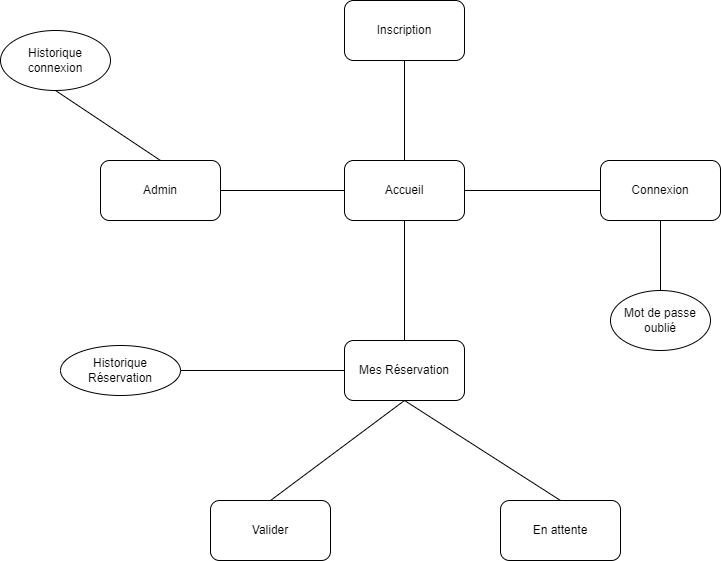

The diagram above was exported from draw.io. Its source (the exported page's mxGraphModel, read from the mxfile embedded in the PNG):
<mxGraphModel dx="1434" dy="780" grid="1" gridSize="10" guides="1" tooltips="1" connect="1" arrows="1" fold="1" page="1" pageScale="1" pageWidth="827" pageHeight="1169" math="0" shadow="0">
  <root>
    <mxCell id="0" />
    <mxCell id="1" parent="0" />
    <mxCell id="gdElbH_bdWPhoVfWePTA-3" value="Accueil" style="rounded=1;whiteSpace=wrap;html=1;" parent="1" vertex="1">
      <mxGeometry x="354" y="230" width="120" height="60" as="geometry" />
    </mxCell>
    <mxCell id="gdElbH_bdWPhoVfWePTA-4" value="Admin" style="rounded=1;whiteSpace=wrap;html=1;" parent="1" vertex="1">
      <mxGeometry x="110" y="230" width="120" height="60" as="geometry" />
    </mxCell>
    <mxCell id="gdElbH_bdWPhoVfWePTA-5" value="Inscription" style="rounded=1;whiteSpace=wrap;html=1;" parent="1" vertex="1">
      <mxGeometry x="354" y="70" width="120" height="60" as="geometry" />
    </mxCell>
    <mxCell id="gdElbH_bdWPhoVfWePTA-6" value="Connexion" style="rounded=1;whiteSpace=wrap;html=1;" parent="1" vertex="1">
      <mxGeometry x="610" y="230" width="120" height="60" as="geometry" />
    </mxCell>
    <mxCell id="gdElbH_bdWPhoVfWePTA-13" value="Mes Réservation" style="rounded=1;whiteSpace=wrap;html=1;" parent="1" vertex="1">
      <mxGeometry x="354" y="410" width="120" height="60" as="geometry" />
    </mxCell>
    <mxCell id="gdElbH_bdWPhoVfWePTA-15" value="Valider" style="rounded=1;whiteSpace=wrap;html=1;" parent="1" vertex="1">
      <mxGeometry x="220" y="570" width="120" height="60" as="geometry" />
    </mxCell>
    <mxCell id="gdElbH_bdWPhoVfWePTA-16" value="En attente" style="rounded=1;whiteSpace=wrap;html=1;" parent="1" vertex="1">
      <mxGeometry x="510" y="570" width="120" height="60" as="geometry" />
    </mxCell>
    <mxCell id="gdElbH_bdWPhoVfWePTA-17" value="" style="endArrow=none;html=1;rounded=0;exitX=0.5;exitY=0;exitDx=0;exitDy=0;entryX=0.5;entryY=1;entryDx=0;entryDy=0;" parent="1" source="gdElbH_bdWPhoVfWePTA-15" target="gdElbH_bdWPhoVfWePTA-13" edge="1">
      <mxGeometry width="50" height="50" relative="1" as="geometry">
        <mxPoint x="390" y="430" as="sourcePoint" />
        <mxPoint x="350" y="520" as="targetPoint" />
      </mxGeometry>
    </mxCell>
    <mxCell id="gdElbH_bdWPhoVfWePTA-18" value="" style="endArrow=none;html=1;rounded=0;entryX=0.5;entryY=0;entryDx=0;entryDy=0;exitX=0.5;exitY=1;exitDx=0;exitDy=0;" parent="1" source="gdElbH_bdWPhoVfWePTA-13" target="gdElbH_bdWPhoVfWePTA-16" edge="1">
      <mxGeometry width="50" height="50" relative="1" as="geometry">
        <mxPoint x="490" y="520" as="sourcePoint" />
        <mxPoint x="440" y="380" as="targetPoint" />
      </mxGeometry>
    </mxCell>
    <mxCell id="gdElbH_bdWPhoVfWePTA-19" value="" style="endArrow=none;html=1;rounded=0;entryX=0.5;entryY=1;entryDx=0;entryDy=0;exitX=0.5;exitY=0;exitDx=0;exitDy=0;" parent="1" source="gdElbH_bdWPhoVfWePTA-13" target="gdElbH_bdWPhoVfWePTA-3" edge="1">
      <mxGeometry width="50" height="50" relative="1" as="geometry">
        <mxPoint x="410" y="400" as="sourcePoint" />
        <mxPoint x="440" y="380" as="targetPoint" />
      </mxGeometry>
    </mxCell>
    <mxCell id="gdElbH_bdWPhoVfWePTA-20" value="" style="endArrow=none;html=1;rounded=0;entryX=0;entryY=0.5;entryDx=0;entryDy=0;exitX=1;exitY=0.5;exitDx=0;exitDy=0;" parent="1" source="gdElbH_bdWPhoVfWePTA-3" target="gdElbH_bdWPhoVfWePTA-6" edge="1">
      <mxGeometry width="50" height="50" relative="1" as="geometry">
        <mxPoint x="390" y="430" as="sourcePoint" />
        <mxPoint x="440" y="380" as="targetPoint" />
      </mxGeometry>
    </mxCell>
    <mxCell id="gdElbH_bdWPhoVfWePTA-21" value="" style="endArrow=none;html=1;rounded=0;entryX=0;entryY=0.5;entryDx=0;entryDy=0;exitX=1;exitY=0.5;exitDx=0;exitDy=0;" parent="1" source="gdElbH_bdWPhoVfWePTA-4" target="gdElbH_bdWPhoVfWePTA-3" edge="1">
      <mxGeometry width="50" height="50" relative="1" as="geometry">
        <mxPoint x="390" y="430" as="sourcePoint" />
        <mxPoint x="440" y="380" as="targetPoint" />
      </mxGeometry>
    </mxCell>
    <mxCell id="gdElbH_bdWPhoVfWePTA-22" value="" style="endArrow=none;html=1;rounded=0;entryX=0.5;entryY=1;entryDx=0;entryDy=0;exitX=0.5;exitY=0;exitDx=0;exitDy=0;" parent="1" source="gdElbH_bdWPhoVfWePTA-3" target="gdElbH_bdWPhoVfWePTA-5" edge="1">
      <mxGeometry width="50" height="50" relative="1" as="geometry">
        <mxPoint x="390" y="430" as="sourcePoint" />
        <mxPoint x="440" y="380" as="targetPoint" />
      </mxGeometry>
    </mxCell>
    <mxCell id="JBkcenTSpyjaCrCYC7jm-1" value="Historique connexion" style="ellipse;whiteSpace=wrap;html=1;" parent="1" vertex="1">
      <mxGeometry x="10" y="100" width="110" height="60" as="geometry" />
    </mxCell>
    <mxCell id="JBkcenTSpyjaCrCYC7jm-2" value="" style="endArrow=none;html=1;rounded=0;entryX=0.5;entryY=1;entryDx=0;entryDy=0;exitX=0.5;exitY=0;exitDx=0;exitDy=0;" parent="1" source="gdElbH_bdWPhoVfWePTA-4" target="JBkcenTSpyjaCrCYC7jm-1" edge="1">
      <mxGeometry width="50" height="50" relative="1" as="geometry">
        <mxPoint x="390" y="190" as="sourcePoint" />
        <mxPoint x="440" y="140" as="targetPoint" />
      </mxGeometry>
    </mxCell>
    <mxCell id="JBkcenTSpyjaCrCYC7jm-3" value="Mot de passe oublié" style="ellipse;whiteSpace=wrap;html=1;" parent="1" vertex="1">
      <mxGeometry x="620" y="360" width="100" height="60" as="geometry" />
    </mxCell>
    <mxCell id="JBkcenTSpyjaCrCYC7jm-4" value="" style="endArrow=none;html=1;rounded=0;entryX=0.5;entryY=1;entryDx=0;entryDy=0;exitX=0.5;exitY=0;exitDx=0;exitDy=0;" parent="1" source="JBkcenTSpyjaCrCYC7jm-3" target="gdElbH_bdWPhoVfWePTA-6" edge="1">
      <mxGeometry width="50" height="50" relative="1" as="geometry">
        <mxPoint x="390" y="390" as="sourcePoint" />
        <mxPoint x="440" y="340" as="targetPoint" />
      </mxGeometry>
    </mxCell>
    <mxCell id="JBkcenTSpyjaCrCYC7jm-5" value="Historique Réservation" style="ellipse;whiteSpace=wrap;html=1;" parent="1" vertex="1">
      <mxGeometry x="70" y="415" width="120" height="50" as="geometry" />
    </mxCell>
    <mxCell id="JBkcenTSpyjaCrCYC7jm-6" value="" style="endArrow=none;html=1;rounded=0;exitX=1;exitY=0.5;exitDx=0;exitDy=0;entryX=0;entryY=0.5;entryDx=0;entryDy=0;" parent="1" source="JBkcenTSpyjaCrCYC7jm-5" target="gdElbH_bdWPhoVfWePTA-13" edge="1">
      <mxGeometry width="50" height="50" relative="1" as="geometry">
        <mxPoint x="390" y="390" as="sourcePoint" />
        <mxPoint x="440" y="340" as="targetPoint" />
      </mxGeometry>
    </mxCell>
  </root>
</mxGraphModel>